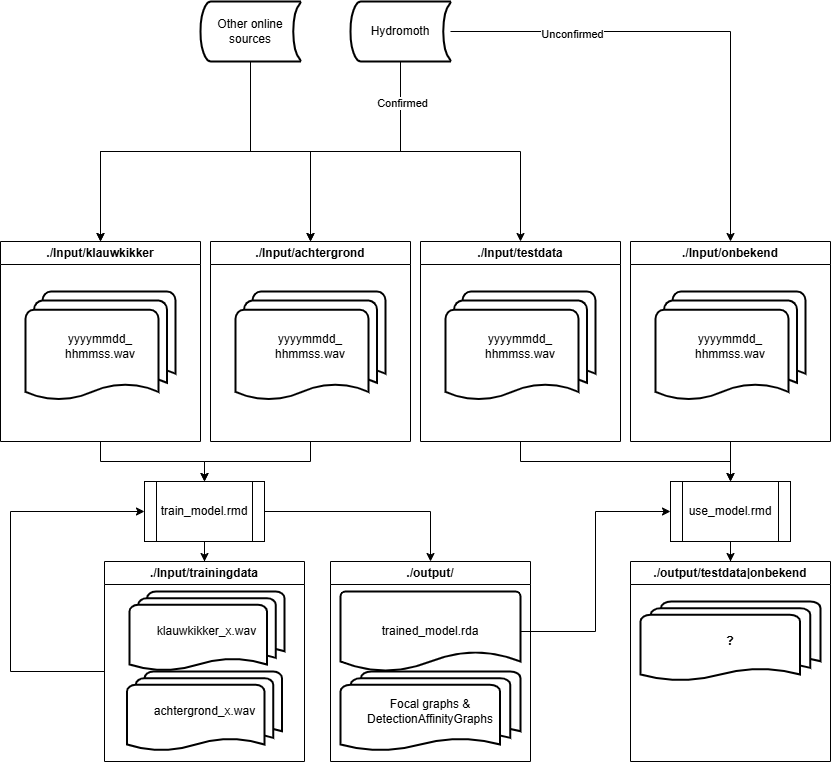

The diagram above was exported from draw.io. Its source (the exported page's mxGraphModel, read from the mxfile embedded in the PNG):
<mxGraphModel dx="1050" dy="530" grid="1" gridSize="10" guides="1" tooltips="1" connect="1" arrows="1" fold="1" page="1" pageScale="1" pageWidth="827" pageHeight="1169" math="0" shadow="0">
  <root>
    <mxCell id="0" />
    <mxCell id="1" parent="0" />
    <mxCell id="bq3GgaAhPfnRcAvMkTC_-4" style="edgeStyle=orthogonalEdgeStyle;rounded=0;orthogonalLoop=1;jettySize=auto;html=1;" edge="1" parent="1" source="bq3GgaAhPfnRcAvMkTC_-1" target="bq3GgaAhPfnRcAvMkTC_-2">
      <mxGeometry relative="1" as="geometry">
        <Array as="points">
          <mxPoint x="510" y="340" />
          <mxPoint x="210" y="340" />
        </Array>
      </mxGeometry>
    </mxCell>
    <mxCell id="bq3GgaAhPfnRcAvMkTC_-5" style="edgeStyle=orthogonalEdgeStyle;rounded=0;orthogonalLoop=1;jettySize=auto;html=1;" edge="1" parent="1" source="bq3GgaAhPfnRcAvMkTC_-1" target="bq3GgaAhPfnRcAvMkTC_-3">
      <mxGeometry relative="1" as="geometry" />
    </mxCell>
    <mxCell id="bq3GgaAhPfnRcAvMkTC_-12" style="edgeStyle=orthogonalEdgeStyle;rounded=0;orthogonalLoop=1;jettySize=auto;html=1;" edge="1" parent="1" source="bq3GgaAhPfnRcAvMkTC_-1" target="bq3GgaAhPfnRcAvMkTC_-10">
      <mxGeometry relative="1" as="geometry" />
    </mxCell>
    <mxCell id="bq3GgaAhPfnRcAvMkTC_-13" value="Confirmed" style="edgeLabel;html=1;align=center;verticalAlign=middle;resizable=0;points=[];" vertex="1" connectable="0" parent="bq3GgaAhPfnRcAvMkTC_-12">
      <mxGeometry x="-0.728" y="1" relative="1" as="geometry">
        <mxPoint as="offset" />
      </mxGeometry>
    </mxCell>
    <mxCell id="bq3GgaAhPfnRcAvMkTC_-15" style="edgeStyle=orthogonalEdgeStyle;rounded=0;orthogonalLoop=1;jettySize=auto;html=1;" edge="1" parent="1" source="bq3GgaAhPfnRcAvMkTC_-1" target="bq3GgaAhPfnRcAvMkTC_-14">
      <mxGeometry relative="1" as="geometry" />
    </mxCell>
    <mxCell id="bq3GgaAhPfnRcAvMkTC_-16" value="Unconfirmed" style="edgeLabel;html=1;align=center;verticalAlign=middle;resizable=0;points=[];" vertex="1" connectable="0" parent="bq3GgaAhPfnRcAvMkTC_-15">
      <mxGeometry x="-0.5078" y="-2" relative="1" as="geometry">
        <mxPoint as="offset" />
      </mxGeometry>
    </mxCell>
    <mxCell id="bq3GgaAhPfnRcAvMkTC_-1" value="Hydromoth" style="strokeWidth=2;html=1;shape=mxgraph.flowchart.stored_data;whiteSpace=wrap;" vertex="1" parent="1">
      <mxGeometry x="460" y="190" width="100" height="60" as="geometry" />
    </mxCell>
    <mxCell id="bq3GgaAhPfnRcAvMkTC_-19" style="edgeStyle=orthogonalEdgeStyle;rounded=0;orthogonalLoop=1;jettySize=auto;html=1;entryX=0.5;entryY=0;entryDx=0;entryDy=0;" edge="1" parent="1" source="bq3GgaAhPfnRcAvMkTC_-2" target="bq3GgaAhPfnRcAvMkTC_-17">
      <mxGeometry relative="1" as="geometry" />
    </mxCell>
    <mxCell id="bq3GgaAhPfnRcAvMkTC_-2" value="./Input/klauwkikker" style="swimlane;whiteSpace=wrap;html=1;startSize=23;" vertex="1" parent="1">
      <mxGeometry x="110" y="430" width="200" height="200" as="geometry" />
    </mxCell>
    <mxCell id="bq3GgaAhPfnRcAvMkTC_-23" value="yyyymmdd_&lt;div&gt;hhmmss.wav&lt;/div&gt;" style="strokeWidth=2;html=1;shape=mxgraph.flowchart.multi-document;whiteSpace=wrap;" vertex="1" parent="bq3GgaAhPfnRcAvMkTC_-2">
      <mxGeometry x="25" y="50" width="150" height="110" as="geometry" />
    </mxCell>
    <mxCell id="bq3GgaAhPfnRcAvMkTC_-21" style="edgeStyle=orthogonalEdgeStyle;rounded=0;orthogonalLoop=1;jettySize=auto;html=1;" edge="1" parent="1" source="bq3GgaAhPfnRcAvMkTC_-3" target="bq3GgaAhPfnRcAvMkTC_-17">
      <mxGeometry relative="1" as="geometry" />
    </mxCell>
    <mxCell id="bq3GgaAhPfnRcAvMkTC_-3" value="./Input/achtergrond" style="swimlane;whiteSpace=wrap;html=1;" vertex="1" parent="1">
      <mxGeometry x="320" y="430" width="200" height="200" as="geometry" />
    </mxCell>
    <mxCell id="bq3GgaAhPfnRcAvMkTC_-24" value="yyyymmdd_&lt;div&gt;hhmmss.wav&lt;/div&gt;" style="strokeWidth=2;html=1;shape=mxgraph.flowchart.multi-document;whiteSpace=wrap;" vertex="1" parent="bq3GgaAhPfnRcAvMkTC_-3">
      <mxGeometry x="25" y="50" width="150" height="110" as="geometry" />
    </mxCell>
    <mxCell id="bq3GgaAhPfnRcAvMkTC_-7" style="edgeStyle=orthogonalEdgeStyle;rounded=0;orthogonalLoop=1;jettySize=auto;html=1;entryX=0.5;entryY=0;entryDx=0;entryDy=0;" edge="1" parent="1" source="bq3GgaAhPfnRcAvMkTC_-6" target="bq3GgaAhPfnRcAvMkTC_-2">
      <mxGeometry relative="1" as="geometry" />
    </mxCell>
    <mxCell id="bq3GgaAhPfnRcAvMkTC_-9" style="edgeStyle=orthogonalEdgeStyle;rounded=0;orthogonalLoop=1;jettySize=auto;html=1;" edge="1" parent="1" source="bq3GgaAhPfnRcAvMkTC_-6" target="bq3GgaAhPfnRcAvMkTC_-3">
      <mxGeometry relative="1" as="geometry">
        <Array as="points">
          <mxPoint x="360" y="340" />
          <mxPoint x="420" y="340" />
        </Array>
      </mxGeometry>
    </mxCell>
    <mxCell id="bq3GgaAhPfnRcAvMkTC_-6" value="Other online sources" style="strokeWidth=2;html=1;shape=mxgraph.flowchart.stored_data;whiteSpace=wrap;" vertex="1" parent="1">
      <mxGeometry x="310" y="190" width="100" height="60" as="geometry" />
    </mxCell>
    <mxCell id="bq3GgaAhPfnRcAvMkTC_-38" style="edgeStyle=orthogonalEdgeStyle;rounded=0;orthogonalLoop=1;jettySize=auto;html=1;entryX=0.5;entryY=0;entryDx=0;entryDy=0;" edge="1" parent="1" source="bq3GgaAhPfnRcAvMkTC_-10" target="bq3GgaAhPfnRcAvMkTC_-37">
      <mxGeometry relative="1" as="geometry">
        <Array as="points">
          <mxPoint x="630" y="650" />
          <mxPoint x="840" y="650" />
        </Array>
      </mxGeometry>
    </mxCell>
    <mxCell id="bq3GgaAhPfnRcAvMkTC_-10" value="./Input/testdata" style="swimlane;whiteSpace=wrap;html=1;" vertex="1" parent="1">
      <mxGeometry x="530" y="430" width="200" height="200" as="geometry" />
    </mxCell>
    <mxCell id="bq3GgaAhPfnRcAvMkTC_-25" value="yyyymmdd_&lt;div&gt;hhmmss.wav&lt;/div&gt;" style="strokeWidth=2;html=1;shape=mxgraph.flowchart.multi-document;whiteSpace=wrap;" vertex="1" parent="bq3GgaAhPfnRcAvMkTC_-10">
      <mxGeometry x="25" y="50" width="150" height="110" as="geometry" />
    </mxCell>
    <mxCell id="bq3GgaAhPfnRcAvMkTC_-39" style="edgeStyle=orthogonalEdgeStyle;rounded=0;orthogonalLoop=1;jettySize=auto;html=1;exitX=0.5;exitY=1;exitDx=0;exitDy=0;" edge="1" parent="1" source="bq3GgaAhPfnRcAvMkTC_-14" target="bq3GgaAhPfnRcAvMkTC_-37">
      <mxGeometry relative="1" as="geometry" />
    </mxCell>
    <mxCell id="bq3GgaAhPfnRcAvMkTC_-14" value="./Input/onbekend" style="swimlane;whiteSpace=wrap;html=1;" vertex="1" parent="1">
      <mxGeometry x="740" y="430" width="200" height="200" as="geometry" />
    </mxCell>
    <mxCell id="bq3GgaAhPfnRcAvMkTC_-26" value="yyyymmdd_&lt;div&gt;hhmmss.wav&lt;/div&gt;" style="strokeWidth=2;html=1;shape=mxgraph.flowchart.multi-document;whiteSpace=wrap;" vertex="1" parent="bq3GgaAhPfnRcAvMkTC_-14">
      <mxGeometry x="25" y="50" width="150" height="110" as="geometry" />
    </mxCell>
    <mxCell id="bq3GgaAhPfnRcAvMkTC_-20" style="edgeStyle=orthogonalEdgeStyle;rounded=0;orthogonalLoop=1;jettySize=auto;html=1;entryX=0.5;entryY=0;entryDx=0;entryDy=0;" edge="1" parent="1" source="bq3GgaAhPfnRcAvMkTC_-17" target="bq3GgaAhPfnRcAvMkTC_-18">
      <mxGeometry relative="1" as="geometry" />
    </mxCell>
    <mxCell id="bq3GgaAhPfnRcAvMkTC_-33" style="edgeStyle=orthogonalEdgeStyle;rounded=0;orthogonalLoop=1;jettySize=auto;html=1;entryX=0.5;entryY=0;entryDx=0;entryDy=0;" edge="1" parent="1" source="bq3GgaAhPfnRcAvMkTC_-17" target="bq3GgaAhPfnRcAvMkTC_-32">
      <mxGeometry relative="1" as="geometry" />
    </mxCell>
    <mxCell id="bq3GgaAhPfnRcAvMkTC_-17" value="train_model.rmd" style="shape=process;whiteSpace=wrap;html=1;backgroundOutline=1;" vertex="1" parent="1">
      <mxGeometry x="254" y="670" width="120" height="60" as="geometry" />
    </mxCell>
    <mxCell id="bq3GgaAhPfnRcAvMkTC_-22" style="edgeStyle=orthogonalEdgeStyle;rounded=0;orthogonalLoop=1;jettySize=auto;html=1;entryX=0;entryY=0.5;entryDx=0;entryDy=0;" edge="1" parent="1" source="bq3GgaAhPfnRcAvMkTC_-18" target="bq3GgaAhPfnRcAvMkTC_-17">
      <mxGeometry relative="1" as="geometry">
        <Array as="points">
          <mxPoint x="120" y="860" />
          <mxPoint x="120" y="700" />
        </Array>
      </mxGeometry>
    </mxCell>
    <mxCell id="bq3GgaAhPfnRcAvMkTC_-18" value="./Input/trainingdata" style="swimlane;whiteSpace=wrap;html=1;startSize=23;" vertex="1" parent="1">
      <mxGeometry x="214" y="750" width="200" height="200" as="geometry" />
    </mxCell>
    <mxCell id="bq3GgaAhPfnRcAvMkTC_-27" value="klauwkikker_x.wav" style="strokeWidth=2;html=1;shape=mxgraph.flowchart.multi-document;whiteSpace=wrap;" vertex="1" parent="bq3GgaAhPfnRcAvMkTC_-18">
      <mxGeometry x="25" y="30" width="155" height="80" as="geometry" />
    </mxCell>
    <mxCell id="bq3GgaAhPfnRcAvMkTC_-28" value="achtergrond_x.wav" style="strokeWidth=2;html=1;shape=mxgraph.flowchart.multi-document;whiteSpace=wrap;" vertex="1" parent="bq3GgaAhPfnRcAvMkTC_-18">
      <mxGeometry x="22.5" y="110" width="155" height="80" as="geometry" />
    </mxCell>
    <mxCell id="bq3GgaAhPfnRcAvMkTC_-32" value="./output/" style="swimlane;whiteSpace=wrap;html=1;" vertex="1" parent="1">
      <mxGeometry x="440" y="750" width="200" height="200" as="geometry" />
    </mxCell>
    <mxCell id="bq3GgaAhPfnRcAvMkTC_-34" value="trained_model.rda" style="strokeWidth=2;html=1;shape=mxgraph.flowchart.document2;whiteSpace=wrap;size=0.25;" vertex="1" parent="bq3GgaAhPfnRcAvMkTC_-32">
      <mxGeometry x="10" y="30" width="180" height="80" as="geometry" />
    </mxCell>
    <mxCell id="bq3GgaAhPfnRcAvMkTC_-36" value="Focal graphs &amp;amp; DetectionAffinityGraphs" style="strokeWidth=2;html=1;shape=mxgraph.flowchart.multi-document;whiteSpace=wrap;" vertex="1" parent="bq3GgaAhPfnRcAvMkTC_-32">
      <mxGeometry x="10" y="110" width="180" height="80" as="geometry" />
    </mxCell>
    <mxCell id="bq3GgaAhPfnRcAvMkTC_-43" style="edgeStyle=orthogonalEdgeStyle;rounded=0;orthogonalLoop=1;jettySize=auto;html=1;" edge="1" parent="1" source="bq3GgaAhPfnRcAvMkTC_-37" target="bq3GgaAhPfnRcAvMkTC_-40">
      <mxGeometry relative="1" as="geometry" />
    </mxCell>
    <mxCell id="bq3GgaAhPfnRcAvMkTC_-37" value="use_model.rmd" style="shape=process;whiteSpace=wrap;html=1;backgroundOutline=1;" vertex="1" parent="1">
      <mxGeometry x="780" y="670" width="120" height="60" as="geometry" />
    </mxCell>
    <mxCell id="bq3GgaAhPfnRcAvMkTC_-40" value="./output/testdata|onbekend" style="swimlane;whiteSpace=wrap;html=1;" vertex="1" parent="1">
      <mxGeometry x="740" y="750" width="200" height="200" as="geometry" />
    </mxCell>
    <mxCell id="bq3GgaAhPfnRcAvMkTC_-42" value="&lt;b&gt;?&lt;/b&gt;" style="strokeWidth=2;html=1;shape=mxgraph.flowchart.multi-document;whiteSpace=wrap;" vertex="1" parent="bq3GgaAhPfnRcAvMkTC_-40">
      <mxGeometry x="10" y="40" width="180" height="80" as="geometry" />
    </mxCell>
    <mxCell id="bq3GgaAhPfnRcAvMkTC_-44" style="edgeStyle=orthogonalEdgeStyle;rounded=0;orthogonalLoop=1;jettySize=auto;html=1;entryX=0;entryY=0.5;entryDx=0;entryDy=0;" edge="1" parent="1" source="bq3GgaAhPfnRcAvMkTC_-34" target="bq3GgaAhPfnRcAvMkTC_-37">
      <mxGeometry relative="1" as="geometry" />
    </mxCell>
  </root>
</mxGraphModel>